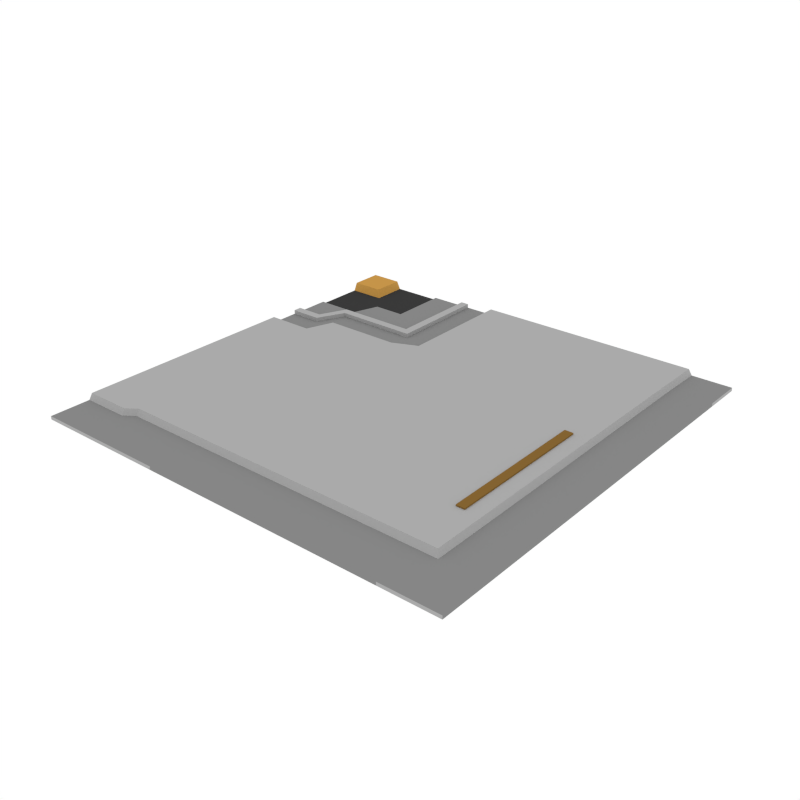 # Source: FloorTile_InnerCorner.blend  (saved by Blender 3.4.6; exported with 4.5.12 LTS)
import bpy
from mathutils import Matrix  # noqa: F401  (used for matrix-valued properties, if any)

bpy.ops.wm.read_factory_settings(use_empty=True)
scene = bpy.context.scene
scene.name = 'Scene'

# ---- collections
col_collection_1 = bpy.data.collections.new('Collection 1'); scene.collection.children.link(col_collection_1)

# ---- materials (node trees are filled in below, after node groups)
mat_accent = bpy.data.materials.new('Accent')
mat_accent.alpha_threshold = 0.0
mat_accent.diffuse_color = (0.5596, 0.2977, 0.06679, 1.0)
mat_accent.roughness = 0.5
mat_darkaccent = bpy.data.materials.new('DarkAccent')
mat_darkaccent.alpha_threshold = 0.0
mat_darkaccent.diffuse_color = (0.2266, 0.1234, 0.03015, 1.0)
mat_darkaccent.roughness = 0.5
mat_black = bpy.data.materials.new('Black')
mat_black.alpha_threshold = 0.0
mat_black.diffuse_color = (0.04203, 0.04203, 0.04203, 1.0)
mat_black.roughness = 0.5
mat_main = bpy.data.materials.new('Main')
mat_main.alpha_threshold = 0.0
mat_main.diffuse_color = (0.402, 0.402, 0.402, 1.0)
mat_main.roughness = 0.5
mat_darkgrey = bpy.data.materials.new('DarkGrey')
mat_darkgrey.alpha_threshold = 0.0
mat_darkgrey.diffuse_color = (0.2395, 0.2395, 0.2395, 1.0)
mat_darkgrey.roughness = 0.5

# ---- material node trees

# ---- world
world_world = bpy.data.worlds.new('World'); scene.world = world_world
world_world.color = (1.0, 1.0, 1.0)
world_world.use_sun_shadow = False
world_world.sun_shadow_jitter_overblur = 0.0
world_world.cycles.sampling_method = 'NONE'
world_world.cycles.sample_map_resolution = 256

# ---- meshes
me_plane_228 = bpy.data.meshes.new('Plane.228')
me_plane_228.from_pydata([(-0.3799, -1.0, 0.0), (-0.3757, -1.0, 0.01533), (-0.3757, -0.7613, 0.04134), (-0.3757, -0.7788, 0.01533), (0.7349, -1.0, 0.0), (0.7349, -1.0, 0.01533), (-0.3758, -0.3893, 0.04131), (0.7349, -0.7788, 0.01533), (1.0, -1.0, 4.657e-10), (1.0, -1.0, 0.01533), (0.7349, -0.7613, 0.04134), (0.7349, -0.3876, 0.04134), (-1.0, -1.0, 0.0), (-1.0, -1.0, 0.01533), (-1.0, 0.2563, 0.0), (-1.0, 0.2563, 0.04134), (-1.0, 0.274, 0.0), (-1.0, 0.274, 0.01395), (-0.7762, -1.0, 0.0), (-0.7836, -1.0, 0.01533), (-0.7836, 0.2563, 0.04134), (-0.7899, 0.274, 0.01395), (-0.7482, -1.0, 0.0), (-0.7367, -1.0, 0.01533), (-0.7367, 0.3876, 0.04134), (-0.7482, 0.4053, 0.01395), (-1.0, -0.7964, 0.0), (-1.0, -0.7964, 0.04134), (-0.7836, -0.7964, 0.04134), (-0.7367, -0.7613, 0.04134), (-1.0, -0.8131, 0.0), (-1.0, -0.8131, 0.01533), (-0.7836, -0.8131, 0.01533), (-0.7367, -0.7788, 0.01533), (-1.0, 0.3953, 0.03248), (-1.0, 0.4344, 0.03248), (-0.85, 0.3953, 0.03248), (-0.8701, 0.4344, 0.03248), (-0.7875, 0.5265, 0.03248), (-0.8107, 0.5657, 0.03248), (-1.0, 0.3953, -0.002719), (-1.0, 0.4595, -0.002719), (-0.85, 0.3953, -0.002719), (-0.8701, 0.4595, -0.002719), (-0.7875, 0.5265, -0.002719), (-0.8107, 0.5907, -0.002719), (-1.0, 0.8336, 0.0), (-1.0, 0.8336, 0.003127), (-0.8336, 0.8338, 0.003127), (-0.3799, 0.4053, 0.01395), (-0.3757, 0.3876, 0.04134), (-1.0, 0.5979, 0.0), (-1.0, 0.5979, 0.01395), (-0.7899, 0.5979, 0.01395), (-0.7482, 0.7219, 0.01395), (-0.7899, 0.6138, 0.003127), (-0.7482, 0.7378, 0.003127), (-1.0, 0.6138, 0.0), (-1.0, 0.6138, 0.003127), (-0.5979, 0.722, 0.01395), (-0.6138, 0.7377, 0.003127), (-0.3952, 0.5265, 0.03248), (-0.4344, 0.5657, 0.03248), (-0.3952, 0.5265, -0.002719), (-0.4595, 0.5907, -0.002719), (-1.0, 1.0, -4.657e-10), (-1.0, 1.0, 0.03973), (-0.8336, 1.0, -3.882e-10), (-0.8336, 1.0, 0.003127), (-0.8514, 1.0, -3.965e-10), (-0.8514, 1.0, 0.03973), (-0.6138, 1.0, -2.858e-10), (-0.6138, 1.0, 0.003127), (-1.0, 0.8514, 0.03973), (-0.8514, 0.8514, 0.03973), (-0.6138, 0.8344, 0.003127), (1.0, -0.274, 0.0), (1.0, -0.274, 0.01395), (0.7953, -0.2726, 0.04134), (0.81, -0.274, 0.01395), (1.0, 0.8131, 0.0), (1.0, 0.8131, 0.01533), (0.7382, 1.0, 3.437e-10), (0.006269, -0.3876, 0.04134), (0.81, 0.8131, 0.01533), (1.0, 1.0, 4.657e-10), (1.0, 1.0, 0.01533), (-0.2563, 1.0, -1.194e-10), (-0.2563, 1.0, 0.04134), (-0.274, 1.0, -6.38e-11), (-0.274, 1.0, 0.01395), (-0.7836, -0.4569, 0.04134), (-0.274, 0.4448, 0.01395), (0.7964, 1.0, 3.708e-10), (0.7964, 1.0, 0.04134), (0.8131, 1.0, 3.786e-10), (0.8131, 1.0, 0.01533), (-0.3953, 1.0, 0.03248), (-0.4344, 1.0, 0.03248), (-0.3953, 1.0, -0.002719), (-0.4595, 1.0, -0.002719), (-0.2563, 0.8298, 0.04134), (0.05557, -0.7613, 0.04134), (-0.2559, 0.4393, 0.04129), (-0.7367, -0.3908, 0.04134), (-0.274, 0.8338, 0.01395), (0.7953, 0.8298, 0.04134), (0.7382, 1.0, 0.04134), (0.7382, 0.8298, 0.04134), (-0.001792, 1.0, -8.343e-13), (-0.001792, 1.0, 0.04134), (-0.001792, 0.8298, 0.04134), (0.7382, 0.8044, 0.04134), (0.000151, 0.5334, 0.04134), (0.0496, -0.7788, 0.01533), (0.04695, -1.0, 0.0), (0.0496, -1.0, 0.01533), (0.7953, -0.7613, 0.04134), (0.81, -0.7788, 0.01533), (0.8018, -1.0, 0.01533), (0.8018, -1.0, 1.175e-10), (-1.0, -0.4569, 0.0), (-1.0, -0.4569, 0.04134), (-0.5979, 1.0, 0.0), (-0.5979, 1.0, 0.01395), (-0.5979, 0.8348, 0.01395), (0.6854, 0.1761, 0.04827), (0.6854, -0.5219, 0.04827), (0.7247, 0.1761, 0.04827), (0.7247, -0.5219, 0.04827), (0.6854, -0.5219, 0.03095), (0.6854, 0.1761, 0.03095), (0.7247, 0.1761, 0.03095), (0.7247, -0.5219, 0.03095)], [], [(114, 102, 2, 3), (8, 76, 77, 9), (120, 8, 9, 119), (118, 7, 5, 119), (116, 115, 4, 5), (114, 3, 1, 116), (16, 14, 15, 17), (30, 12, 13, 31), (51, 16, 17, 52), (31, 13, 19, 32), (12, 18, 19, 13), (17, 15, 20, 21), (52, 17, 21, 53), (32, 19, 23, 33), (18, 22, 23, 19), (21, 20, 24, 25), (53, 21, 25, 54), (91, 28, 29, 104), (122, 27, 28, 91), (121, 26, 27, 122), (28, 32, 33, 29), (27, 31, 32, 28), (26, 30, 31, 27), (35, 34, 36, 37), (37, 36, 38, 39), (39, 45, 43, 37), (37, 43, 41, 35), (62, 64, 45, 39), (36, 42, 44, 38), (34, 40, 42, 36), (35, 41, 40, 34), (29, 33, 3, 2), (56, 54, 59, 60), (48, 56, 60, 75), (55, 53, 54, 56), (58, 52, 53, 55), (57, 51, 52, 58), (46, 57, 58, 47), (47, 58, 55, 48), (48, 55, 56), (104, 29, 2, 6), (33, 23, 1, 3), (22, 0, 1, 23), (25, 24, 50, 49), (54, 25, 49, 59), (38, 44, 63, 61), (39, 38, 61, 62), (69, 65, 66, 70), (74, 48, 68, 70), (71, 67, 68, 72), (73, 74, 70, 66), (67, 69, 70, 68), (48, 75, 72, 68), (65, 47, 73, 66), (73, 47, 48, 74), (102, 10, 11, 83), (84, 106, 78, 79), (11, 112, 113, 83), (84, 81, 86, 96), (80, 85, 86, 81), (109, 87, 88, 110), (105, 101, 88, 90), (87, 89, 90, 88), (95, 93, 94, 96), (108, 106, 94, 107), (85, 95, 96, 86), (106, 84, 96, 94), (62, 61, 97, 98), (61, 63, 99, 97), (98, 100, 64, 62), (111, 108, 107, 110), (93, 82, 107, 94), (101, 111, 110, 88), (82, 109, 110, 107), (105, 92, 103, 101), (92, 49, 50, 103), (78, 106, 112, 11), (101, 103, 113, 111), (112, 106, 108), (113, 103, 50, 6, 83), (113, 112, 108, 111), (77, 76, 80, 81), (84, 79, 77, 81), (2, 102, 83, 6), (7, 114, 116, 5), (1, 0, 115, 116), (7, 10, 102, 114), (79, 78, 117, 118), (10, 7, 118, 117), (10, 117, 78, 11), (4, 120, 119, 5), (9, 77, 79, 118, 119), (24, 104, 6, 50), (14, 121, 122, 15), (15, 122, 91, 20), (20, 91, 104, 24), (125, 105, 90, 124), (98, 97, 99, 100), (89, 123, 124, 90), (75, 125, 124, 72), (123, 71, 72, 124), (60, 59, 125, 75), (59, 105, 125), (59, 49, 92, 105), (127, 129, 128, 126), (127, 130, 133, 129), (126, 131, 130, 127), (129, 133, 132, 128), (128, 132, 131, 126)])
me_plane_228.polygons.foreach_set('material_index', [3, 4, 3, 4, 4, 4, 3, 4, 4, 4, 3, 3, 4, 4, 3, 3, 4, 3, 3, 3, 3, 3, 3, 3, 3, 3, 3, 3, 3, 3, 3, 3, 4, 2, 4, 4, 4, 4, 2, 2, 3, 4, 3, 3, 4, 3, 3, 0, 0, 4, 0, 0, 2, 0, 0, 3, 3, 3, 4, 3, 3, 3, 3, 3, 3, 4, 3, 3, 3, 3, 3, 3, 3, 3, 3, 3, 3, 3, 3, 3, 3, 4, 4, 3, 4, 4, 3, 3, 3, 3, 3, 4, 3, 3, 3, 3, 4, 3, 4, 4, 4, 4, 4, 4, 1, 1, 1, 1, 1])
me_plane_228.materials.append(mat_accent)
me_plane_228.materials.append(mat_darkaccent)
me_plane_228.materials.append(mat_black)
me_plane_228.materials.append(mat_main)
me_plane_228.materials.append(mat_darkgrey)
me_plane_228.use_remesh_preserve_volume = False
me_plane_228.use_remesh_preserve_attributes = False
me_plane_228.use_mirror_vertex_groups = False
me_plane_228.update()

# ---- objects
ob_floortile_innercorner = bpy.data.objects.new('FloorTile_InnerCorner', me_plane_228)

# ---- transforms, parenting, visibility, modifiers, constraints
ob_floortile_innercorner.location = (0.0, 0.0, 0.0)
ob_floortile_innercorner.lineart.crease_threshold = 0.0

# ---- collection membership
col_collection_1.objects.link(ob_floortile_innercorner)

# ---- scene / render settings (as saved in the file)
scene.frame_start = 1; scene.frame_end = 250; scene.frame_set(0)
scene.render.engine = 'CYCLES'
scene.render.resolution_x = 1000
scene.render.resolution_y = 1000
scene.render.dither_intensity = 0.0
scene.cycles.samples = 200
scene.cycles.sampling_pattern = 'TABULATED_SOBOL'
scene.cycles.light_sampling_threshold = 0.0
scene.cycles.use_adaptive_sampling = False
scene.cycles.use_light_tree = False
scene.cycles.caustics_reflective = False
scene.cycles.caustics_refractive = False
scene.cycles.blur_glossy = 0.0
scene.cycles.max_bounces = 2
scene.cycles.pixel_filter_type = 'GAUSSIAN'
scene.cycles.sample_clamp_indirect = 0.0
scene.view_settings.view_transform = 'Standard'
bpy.context.view_layer.update()

# ---- added for rendering (the .blend has no active camera): camera
cam_auto = bpy.data.cameras.new('AutoCamera')
cam_auto.lens = 50.0
cam_auto.sensor_width = 36.0
cam_auto.clip_end = 1000.0
ob_auto_camera = bpy.data.objects.new('AutoCamera', cam_auto)
scene.collection.objects.link(ob_auto_camera)
ob_auto_camera.location = (2.61736, -3.14083, 2.11666)
ob_auto_camera.rotation_euler = (1.09748, -7.21219e-08, 0.694738)
scene.camera = ob_auto_camera
bpy.context.view_layer.update()
